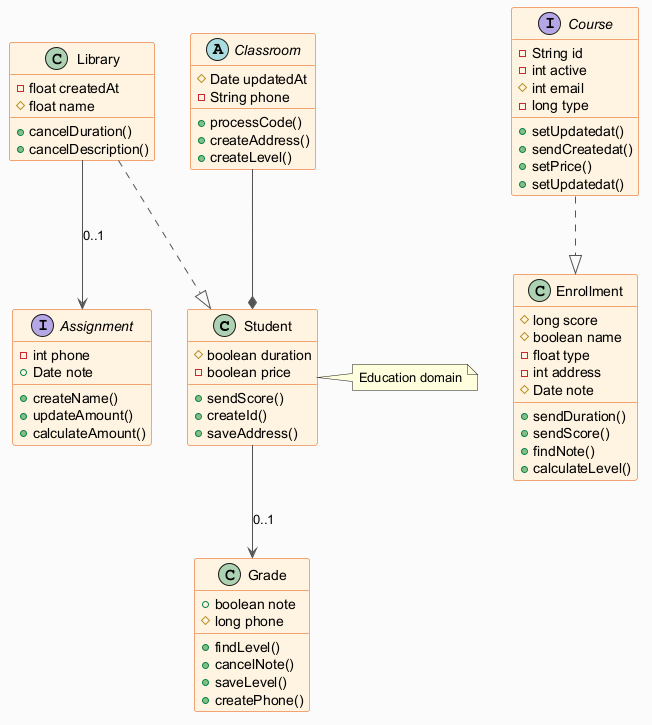

The diagram above was rendered by PlantUML. Its source (embedded in the PNG):
@startuml
skinparam backgroundColor #FAFAFA
skinparam classBackgroundColor #FFF3E0
skinparam classBorderColor #E65100
skinparam ArrowColor #555555
class Student {
  #boolean duration
  -boolean price
  +sendScore()
  +createId()
  +saveAddress()
}
class Library {
  -float createdAt
  #float name
  +cancelDuration()
  +cancelDescription()
}
abstract class Classroom {
  #Date updatedAt
  -String phone
  +processCode()
  +createAddress()
  +createLevel()
}
interface Assignment {
  -int phone
  +Date note
  +createName()
  +updateAmount()
  +calculateAmount()
}
interface Course {
  -String id
  -int active
  #int email
  -long type
  +setUpdatedat()
  +sendCreatedat()
  +setPrice()
  +setUpdatedat()
}
class Enrollment {
  #long score
  #boolean name
  -float type
  -int address
  #Date note
  +sendDuration()
  +sendScore()
  +findNote()
  +calculateLevel()
}
class Grade {
  +boolean note
  #long phone
  +findLevel()
  +cancelNote()
  +saveLevel()
  +createPhone()
}
Student --> Grade : "0..1"
Classroom --* Student
Library --> Assignment : "0..1"
Library ..|> Student
Course ..|> Enrollment
note right of Student : Education domain
@enduml